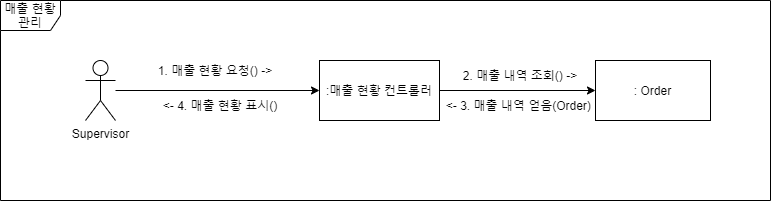

The diagram above was exported from draw.io. Its source (the exported page's mxGraphModel, read from the mxfile embedded in the PNG):
<mxGraphModel dx="2302" dy="1097" grid="1" gridSize="10" guides="1" tooltips="1" connect="1" arrows="1" fold="1" page="1" pageScale="1" pageWidth="827" pageHeight="1169" math="0" shadow="0">
  <root>
    <mxCell id="0" />
    <mxCell id="1" parent="0" />
    <mxCell id="kcZihx1Gooi2hokY_sMO-6" style="edgeStyle=orthogonalEdgeStyle;rounded=0;orthogonalLoop=1;jettySize=auto;html=1;entryX=0;entryY=0.5;entryDx=0;entryDy=0;" parent="1" source="kcZihx1Gooi2hokY_sMO-1" target="kcZihx1Gooi2hokY_sMO-4" edge="1">
      <mxGeometry relative="1" as="geometry" />
    </mxCell>
    <mxCell id="kcZihx1Gooi2hokY_sMO-1" value="Supervisor" style="shape=umlActor;verticalLabelPosition=bottom;verticalAlign=top;html=1;outlineConnect=0;" parent="1" vertex="1">
      <mxGeometry x="125" y="600" width="30" height="60" as="geometry" />
    </mxCell>
    <mxCell id="kcZihx1Gooi2hokY_sMO-10" style="edgeStyle=orthogonalEdgeStyle;rounded=0;orthogonalLoop=1;jettySize=auto;html=1;entryX=0;entryY=0.5;entryDx=0;entryDy=0;" parent="1" source="kcZihx1Gooi2hokY_sMO-4" target="kcZihx1Gooi2hokY_sMO-8" edge="1">
      <mxGeometry relative="1" as="geometry" />
    </mxCell>
    <mxCell id="kcZihx1Gooi2hokY_sMO-4" value=":매출 현황 컨트롤러" style="rounded=0;whiteSpace=wrap;html=1;" parent="1" vertex="1">
      <mxGeometry x="359" y="600" width="120" height="60" as="geometry" />
    </mxCell>
    <mxCell id="kcZihx1Gooi2hokY_sMO-8" value=": Order" style="rounded=0;whiteSpace=wrap;html=1;" parent="1" vertex="1">
      <mxGeometry x="635" y="600" width="115" height="60" as="geometry" />
    </mxCell>
    <mxCell id="kcZihx1Gooi2hokY_sMO-11" value="1. 매출 현황 요청() -&amp;gt;" style="text;html=1;strokeColor=none;fillColor=none;align=center;verticalAlign=middle;whiteSpace=wrap;rounded=0;" parent="1" vertex="1">
      <mxGeometry x="170" y="600" width="170" height="20" as="geometry" />
    </mxCell>
    <mxCell id="kcZihx1Gooi2hokY_sMO-15" value="&amp;lt;- 3. 매출 내역 얻음(Order)&amp;nbsp;" style="text;html=1;strokeColor=none;fillColor=none;align=center;verticalAlign=middle;whiteSpace=wrap;rounded=0;" parent="1" vertex="1">
      <mxGeometry x="475" y="635" width="170" height="20" as="geometry" />
    </mxCell>
    <mxCell id="lj6iAHNVFW8wHTC9xNH5-1" value="매출 현황 관리" style="shape=umlFrame;whiteSpace=wrap;html=1;" vertex="1" parent="1">
      <mxGeometry x="40" y="540" width="770" height="200" as="geometry" />
    </mxCell>
    <mxCell id="lj6iAHNVFW8wHTC9xNH5-4" value="2. 매출 내역 조회() -&amp;gt;" style="text;html=1;strokeColor=none;fillColor=none;align=center;verticalAlign=middle;whiteSpace=wrap;rounded=0;" vertex="1" parent="1">
      <mxGeometry x="490" y="605" width="140" height="20" as="geometry" />
    </mxCell>
    <mxCell id="lj6iAHNVFW8wHTC9xNH5-5" value="&amp;lt;- 4. 매출 현황 표시()" style="text;html=1;strokeColor=none;fillColor=none;align=center;verticalAlign=middle;whiteSpace=wrap;rounded=0;" vertex="1" parent="1">
      <mxGeometry x="200" y="635" width="120" height="20" as="geometry" />
    </mxCell>
  </root>
</mxGraphModel>